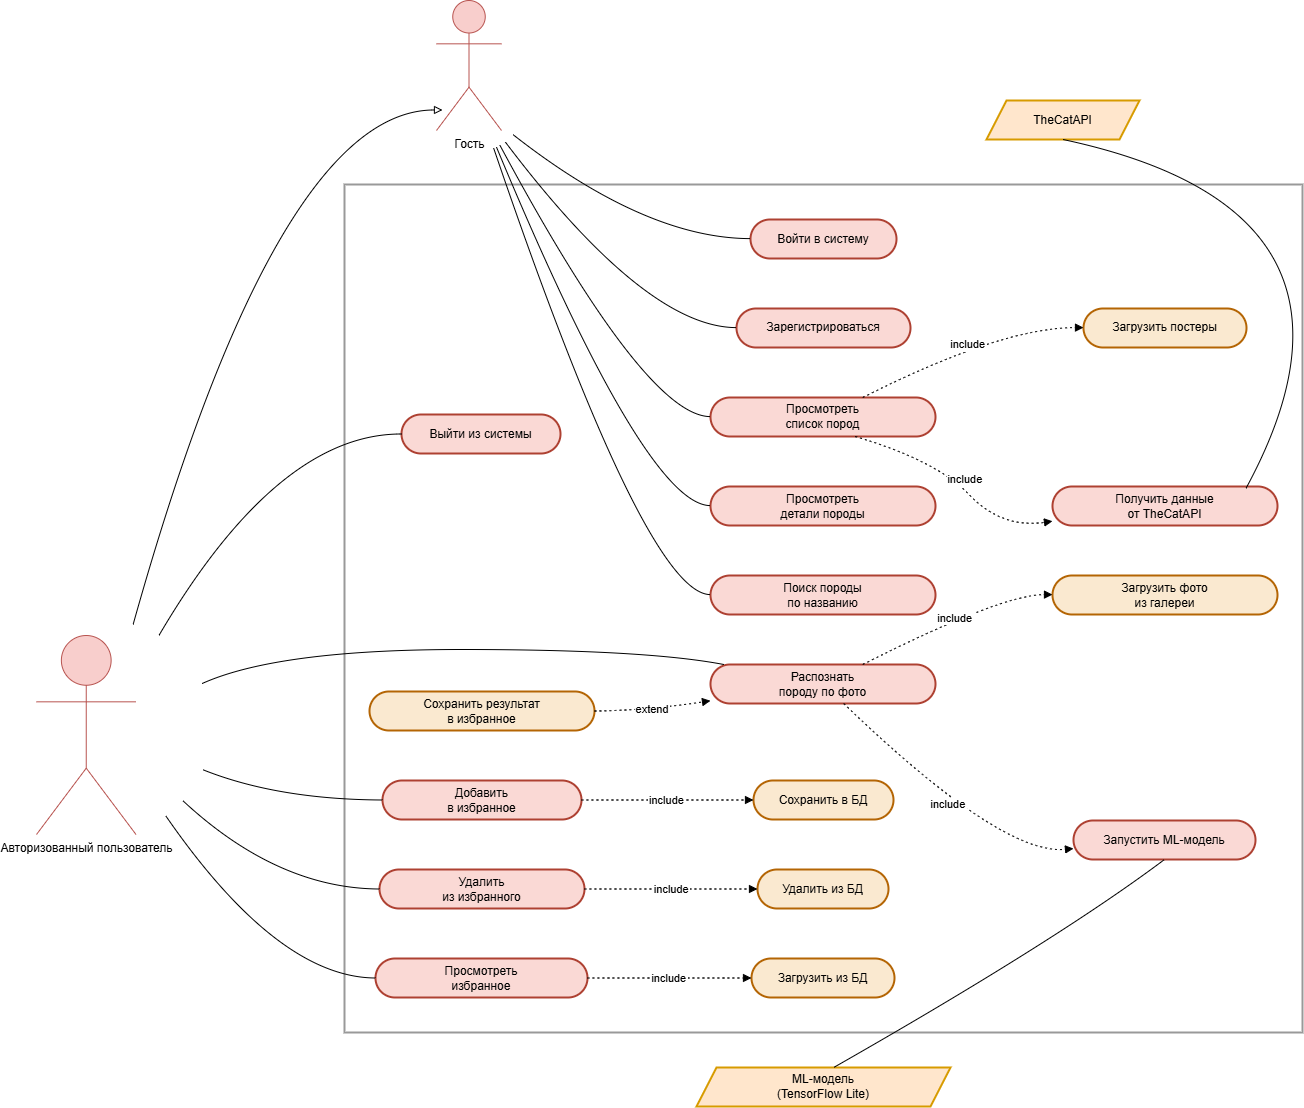

The diagram above was exported from draw.io. Its source (the exported page's mxGraphModel, read from the mxfile embedded in the PNG):
<mxGraphModel dx="1691" dy="2107" grid="1" gridSize="10" guides="1" tooltips="1" connect="1" arrows="1" fold="1" page="1" pageScale="1" pageWidth="827" pageHeight="1169" math="0" shadow="0">
  <root>
    <mxCell id="0" />
    <mxCell id="1" parent="0" />
    <mxCell id="KF-AfIXDt9G8wLGhBNM0-1" parent="1" style="whiteSpace=wrap;strokeWidth=2;fillColor=light-dark(#FFFFFF,#1F2020);strokeColor=light-dark(#999999,#cccccc);fontColor=light-dark(#333333,#cccccc);" value="CatBreeds App" vertex="1">
      <mxGeometry height="848" width="958" x="368" y="134" as="geometry" />
    </mxCell>
    <mxCell id="KF-AfIXDt9G8wLGhBNM0-4" parent="1" style="shape=parallelogram;perimeter=parallelogramPerimeter;fixedSize=1;strokeWidth=2;whiteSpace=wrap;fillColor=#ffe6cc;strokeColor=#d79b00;" value="TheCatAPI" vertex="1">
      <mxGeometry height="39" width="153" x="1010" y="50" as="geometry" />
    </mxCell>
    <mxCell id="KF-AfIXDt9G8wLGhBNM0-5" parent="1" style="shape=parallelogram;perimeter=parallelogramPerimeter;fixedSize=1;strokeWidth=2;whiteSpace=wrap;fillColor=#ffe6cc;strokeColor=#d79b00;" value="ML-модель&#10;(TensorFlow Lite)" vertex="1">
      <mxGeometry height="39" width="254" x="720" y="1017" as="geometry" />
    </mxCell>
    <mxCell id="KF-AfIXDt9G8wLGhBNM0-6" parent="1" style="rounded=1;whiteSpace=wrap;arcSize=50;strokeWidth=2;fillColor=#fad9d5;strokeColor=#ae4132;" value="Войти в систему" vertex="1">
      <mxGeometry height="39" width="146" x="774" y="169" as="geometry" />
    </mxCell>
    <mxCell id="KF-AfIXDt9G8wLGhBNM0-7" parent="1" style="rounded=1;whiteSpace=wrap;arcSize=50;strokeWidth=2;fillColor=#fad9d5;strokeColor=#ae4132;" value="Зарегистрироваться" vertex="1">
      <mxGeometry height="39" width="174" x="760" y="258" as="geometry" />
    </mxCell>
    <mxCell id="KF-AfIXDt9G8wLGhBNM0-8" parent="1" style="rounded=1;whiteSpace=wrap;arcSize=50;strokeWidth=2;fillColor=#fad9d5;strokeColor=#ae4132;" value="Выйти из системы" vertex="1">
      <mxGeometry height="39" width="159" x="425" y="364" as="geometry" />
    </mxCell>
    <mxCell id="KF-AfIXDt9G8wLGhBNM0-9" parent="1" style="rounded=1;whiteSpace=wrap;arcSize=50;strokeWidth=2;fillColor=#fad9d5;strokeColor=#ae4132;" value="Просмотреть&#10;список пород" vertex="1">
      <mxGeometry height="39" width="225" x="734" y="347" as="geometry" />
    </mxCell>
    <mxCell id="KF-AfIXDt9G8wLGhBNM0-10" parent="1" style="rounded=1;whiteSpace=wrap;arcSize=50;strokeWidth=2;fillColor=#fad9d5;strokeColor=#ae4132;" value="Просмотреть&#10;детали породы" vertex="1">
      <mxGeometry height="39" width="225" x="734" y="436" as="geometry" />
    </mxCell>
    <mxCell id="KF-AfIXDt9G8wLGhBNM0-11" parent="1" style="rounded=1;whiteSpace=wrap;arcSize=50;strokeWidth=2;fillColor=#fad9d5;strokeColor=#ae4132;" value="Поиск породы&#10;по названию" vertex="1">
      <mxGeometry height="39" width="225" x="734" y="525" as="geometry" />
    </mxCell>
    <mxCell id="KF-AfIXDt9G8wLGhBNM0-12" parent="1" style="rounded=1;whiteSpace=wrap;arcSize=50;strokeWidth=2;fillColor=#fad9d5;strokeColor=#ae4132;" value="Добавить&#10;в избранное" vertex="1">
      <mxGeometry height="39" width="199" x="406" y="730" as="geometry" />
    </mxCell>
    <mxCell id="KF-AfIXDt9G8wLGhBNM0-13" parent="1" style="rounded=1;whiteSpace=wrap;arcSize=50;strokeWidth=2;fillColor=#fad9d5;strokeColor=#ae4132;" value="Удалить&#10;из избранного" vertex="1">
      <mxGeometry height="39" width="205" x="403" y="819" as="geometry" />
    </mxCell>
    <mxCell id="KF-AfIXDt9G8wLGhBNM0-14" parent="1" style="rounded=1;whiteSpace=wrap;arcSize=50;strokeWidth=2;fillColor=#fad9d5;strokeColor=#ae4132;" value="Просмотреть&#10;избранное" vertex="1">
      <mxGeometry height="39" width="212" x="399" y="908" as="geometry" />
    </mxCell>
    <mxCell id="KF-AfIXDt9G8wLGhBNM0-15" parent="1" style="rounded=1;whiteSpace=wrap;arcSize=50;strokeWidth=2;fillColor=#fad9d5;strokeColor=#ae4132;" value="Распознать&#10;породу по фото" vertex="1">
      <mxGeometry height="39" width="225" x="734" y="614" as="geometry" />
    </mxCell>
    <mxCell id="KF-AfIXDt9G8wLGhBNM0-16" parent="1" style="rounded=1;whiteSpace=wrap;arcSize=50;strokeWidth=2;fillColor=#FAE9D0;strokeColor=#b46504;" value="Загрузить постеры" vertex="1">
      <mxGeometry height="39" width="163" x="1107" y="258" as="geometry" />
    </mxCell>
    <mxCell id="KF-AfIXDt9G8wLGhBNM0-17" parent="1" style="rounded=1;whiteSpace=wrap;arcSize=50;strokeWidth=2;fillColor=#fad9d5;strokeColor=#ae4132;" value="Получить данные&#10;от TheCatAPI" vertex="1">
      <mxGeometry height="39" width="225" x="1076" y="436" as="geometry" />
    </mxCell>
    <mxCell id="KF-AfIXDt9G8wLGhBNM0-18" parent="1" style="rounded=1;whiteSpace=wrap;arcSize=50;strokeWidth=2;fillColor=#FAE9D0;strokeColor=#b46504;" value="Сохранить в БД" vertex="1">
      <mxGeometry height="39" width="140" x="777" y="730" as="geometry" />
    </mxCell>
    <mxCell id="KF-AfIXDt9G8wLGhBNM0-19" parent="1" style="rounded=1;whiteSpace=wrap;arcSize=50;strokeWidth=2;fillColor=#FAE9D0;strokeColor=#b46504;" value="Удалить из БД" vertex="1">
      <mxGeometry height="39" width="131" x="781" y="819" as="geometry" />
    </mxCell>
    <mxCell id="KF-AfIXDt9G8wLGhBNM0-20" parent="1" style="rounded=1;whiteSpace=wrap;arcSize=50;strokeWidth=2;fillColor=#FAE9D0;strokeColor=#b46504;" value="Загрузить из БД" vertex="1">
      <mxGeometry height="39" width="143" x="775" y="908" as="geometry" />
    </mxCell>
    <mxCell id="KF-AfIXDt9G8wLGhBNM0-21" parent="1" style="rounded=1;whiteSpace=wrap;arcSize=50;strokeWidth=2;fillColor=#FAE9D0;strokeColor=#b46504;" value="Загрузить фото&#10;из галереи" vertex="1">
      <mxGeometry height="39" width="225" x="1076" y="525" as="geometry" />
    </mxCell>
    <mxCell id="KF-AfIXDt9G8wLGhBNM0-22" parent="1" style="rounded=1;whiteSpace=wrap;arcSize=50;strokeWidth=2;fillColor=#fad9d5;strokeColor=#ae4132;" value="Запустить ML-модель" vertex="1">
      <mxGeometry height="39" width="182" x="1097" y="770" as="geometry" />
    </mxCell>
    <mxCell id="KF-AfIXDt9G8wLGhBNM0-23" parent="1" style="rounded=1;whiteSpace=wrap;arcSize=50;strokeWidth=2;fillColor=#FAE9D0;strokeColor=#b46504;" value="Сохранить результат&#10;в избранное" vertex="1">
      <mxGeometry height="39" width="225" x="393" y="641" as="geometry" />
    </mxCell>
    <mxCell id="KF-AfIXDt9G8wLGhBNM0-24" edge="1" parent="1" style="curved=1;startArrow=none;endArrow=block;exitX=0.64;exitY=0;entryX=0;entryY=0.5;rounded=0;endFill=0;" value="">
      <mxGeometry relative="1" x="-0.002" as="geometry">
        <mxPoint as="offset" />
        <Array as="points">
          <mxPoint x="301" y="59" />
        </Array>
        <mxPoint x="156.60514951872278" y="574.0150239334298" as="sourcePoint" />
        <mxPoint x="466.00000000000114" y="59.5" as="targetPoint" />
      </mxGeometry>
    </mxCell>
    <mxCell id="KF-AfIXDt9G8wLGhBNM0-25" edge="1" parent="1" style="curved=1;startArrow=none;endArrow=none;exitX=0.99;exitY=0.89;entryX=0;entryY=0.49;rounded=0;endFill=0;" target="KF-AfIXDt9G8wLGhBNM0-6" value="">
      <mxGeometry relative="1" as="geometry">
        <Array as="points">
          <mxPoint x="669" y="188" />
        </Array>
        <mxPoint x="536.4481583240379" y="84.04509108458177" as="sourcePoint" />
      </mxGeometry>
    </mxCell>
    <mxCell id="KF-AfIXDt9G8wLGhBNM0-26" edge="1" parent="1" style="curved=1;startArrow=none;endArrow=none;exitX=0.87;exitY=1;entryX=0;entryY=0.49;rounded=0;endFill=0;" target="KF-AfIXDt9G8wLGhBNM0-7" value="">
      <mxGeometry relative="1" as="geometry">
        <Array as="points">
          <mxPoint x="669" y="277" />
        </Array>
        <mxPoint x="528.7649405283175" y="91.421662585366" as="sourcePoint" />
      </mxGeometry>
    </mxCell>
    <mxCell id="KF-AfIXDt9G8wLGhBNM0-27" edge="1" parent="1" style="curved=1;startArrow=none;endArrow=none;exitX=0.76;exitY=1;entryX=0;entryY=0.49;rounded=0;endFill=0;" target="KF-AfIXDt9G8wLGhBNM0-9" value="">
      <mxGeometry relative="1" as="geometry">
        <Array as="points">
          <mxPoint x="669" y="366" />
        </Array>
        <mxPoint x="523.4032437168628" y="94.70971264316358" as="sourcePoint" />
      </mxGeometry>
    </mxCell>
    <mxCell id="KF-AfIXDt9G8wLGhBNM0-28" edge="1" parent="1" style="curved=1;startArrow=none;endArrow=none;exitX=0.7;exitY=1;entryX=0;entryY=0.49;rounded=0;endFill=0;" target="KF-AfIXDt9G8wLGhBNM0-10" value="">
      <mxGeometry relative="1" as="geometry">
        <Array as="points">
          <mxPoint x="669" y="455" />
        </Array>
        <mxPoint x="519.8467240606287" y="96.302466068569" as="sourcePoint" />
      </mxGeometry>
    </mxCell>
    <mxCell id="KF-AfIXDt9G8wLGhBNM0-29" edge="1" parent="1" style="curved=1;startArrow=none;endArrow=none;exitX=0.66;exitY=1;entryX=0;entryY=0.49;rounded=0;endFill=0;" target="KF-AfIXDt9G8wLGhBNM0-11" value="">
      <mxGeometry relative="1" as="geometry">
        <Array as="points">
          <mxPoint x="669" y="544" />
        </Array>
        <mxPoint x="517.0263624020486" y="97.28085454004821" as="sourcePoint" />
      </mxGeometry>
    </mxCell>
    <mxCell id="KF-AfIXDt9G8wLGhBNM0-30" edge="1" parent="1" style="curved=1;startArrow=none;endArrow=none;exitX=0.8;exitY=0;entryX=0;entryY=0.5;rounded=0;endFill=0;" target="KF-AfIXDt9G8wLGhBNM0-8" value="">
      <mxGeometry relative="1" as="geometry">
        <Array as="points">
          <mxPoint x="301" y="383" />
        </Array>
        <mxPoint x="182.3829160717114" y="585.0656150371183" as="sourcePoint" />
      </mxGeometry>
    </mxCell>
    <mxCell id="KF-AfIXDt9G8wLGhBNM0-31" edge="1" parent="1" style="curved=1;startArrow=none;endArrow=none;exitX=1;exitY=0.71;entryX=0;entryY=0.5;rounded=0;endFill=0;" target="KF-AfIXDt9G8wLGhBNM0-12" value="">
      <mxGeometry relative="1" as="geometry">
        <Array as="points">
          <mxPoint x="301" y="749" />
        </Array>
        <mxPoint x="226.5466473030192" y="719.2853043309615" as="sourcePoint" />
      </mxGeometry>
    </mxCell>
    <mxCell id="KF-AfIXDt9G8wLGhBNM0-32" edge="1" parent="1" style="curved=1;startArrow=none;endArrow=none;exitX=1;exitY=0.96;entryX=0;entryY=0.5;rounded=0;endFill=0;" target="KF-AfIXDt9G8wLGhBNM0-13" value="">
      <mxGeometry relative="1" as="geometry">
        <Array as="points">
          <mxPoint x="301" y="838" />
        </Array>
        <mxPoint x="206.53870110857883" y="750.3638025844712" as="sourcePoint" />
      </mxGeometry>
    </mxCell>
    <mxCell id="KF-AfIXDt9G8wLGhBNM0-33" edge="1" parent="1" style="curved=1;startArrow=none;endArrow=none;exitX=0.85;exitY=1;entryX=0;entryY=0.5;rounded=0;endFill=0;" target="KF-AfIXDt9G8wLGhBNM0-14" value="">
      <mxGeometry relative="1" as="geometry">
        <Array as="points">
          <mxPoint x="301" y="927" />
        </Array>
        <mxPoint x="189.33150083895612" y="765.4381345265153" as="sourcePoint" />
      </mxGeometry>
    </mxCell>
    <mxCell id="KF-AfIXDt9G8wLGhBNM0-34" edge="1" parent="1" style="curved=1;startArrow=none;endArrow=none;exitX=1;exitY=0.27;entryX=0.05;entryY=-0.01;rounded=0;endFill=0;" target="KF-AfIXDt9G8wLGhBNM0-15" value="">
      <mxGeometry relative="1" as="geometry">
        <Array as="points">
          <mxPoint x="301" y="599" />
          <mxPoint x="669" y="599" />
        </Array>
        <mxPoint x="225.416723948686" y="633.1314844607516" as="sourcePoint" />
      </mxGeometry>
    </mxCell>
    <mxCell id="KF-AfIXDt9G8wLGhBNM0-35" edge="1" parent="1" source="KF-AfIXDt9G8wLGhBNM0-4" style="curved=1;startArrow=none;endArrow=none;exitX=0.5;exitY=1;entryX=0.86;entryY=0.047;rounded=0;exitDx=0;exitDy=0;endFill=0;entryDx=0;entryDy=0;entryPerimeter=0;" target="KF-AfIXDt9G8wLGhBNM0-17" value="">
      <mxGeometry relative="1" as="geometry">
        <Array as="points">
          <mxPoint x="1420" y="160" />
        </Array>
      </mxGeometry>
    </mxCell>
    <mxCell id="KF-AfIXDt9G8wLGhBNM0-36" edge="1" parent="1" source="KF-AfIXDt9G8wLGhBNM0-5" style="curved=1;startArrow=none;endArrow=none;exitX=0.54;exitY=0;entryX=0.5;entryY=1;rounded=0;endFill=0;entryDx=0;entryDy=0;" target="KF-AfIXDt9G8wLGhBNM0-22" value="">
      <mxGeometry relative="1" as="geometry">
        <Array as="points">
          <mxPoint x="1080" y="890" />
        </Array>
      </mxGeometry>
    </mxCell>
    <mxCell id="KF-AfIXDt9G8wLGhBNM0-37" edge="1" parent="1" source="KF-AfIXDt9G8wLGhBNM0-9" style="curved=1;dashed=1;dashPattern=2 3;startArrow=none;endArrow=block;exitX=0.68;exitY=-0.01;entryX=0;entryY=0.49;rounded=0;" target="KF-AfIXDt9G8wLGhBNM0-16" value="include">
      <mxGeometry relative="1" as="geometry">
        <Array as="points">
          <mxPoint x="1025" y="277" />
        </Array>
      </mxGeometry>
    </mxCell>
    <mxCell id="KF-AfIXDt9G8wLGhBNM0-38" edge="1" parent="1" source="KF-AfIXDt9G8wLGhBNM0-9" style="curved=1;dashed=1;dashPattern=2 3;startArrow=none;endArrow=block;exitX=0.64;exitY=0.99;entryX=0;entryY=0.89;rounded=0;" target="KF-AfIXDt9G8wLGhBNM0-17" value="include">
      <mxGeometry relative="1" x="0.021" y="8" as="geometry">
        <mxPoint as="offset" />
        <Array as="points">
          <mxPoint x="960" y="410" />
          <mxPoint x="1025" y="478" />
        </Array>
      </mxGeometry>
    </mxCell>
    <mxCell id="KF-AfIXDt9G8wLGhBNM0-39" edge="1" parent="1" source="KF-AfIXDt9G8wLGhBNM0-12" style="curved=1;dashed=1;dashPattern=2 3;startArrow=none;endArrow=block;exitX=1;exitY=0.5;entryX=0;entryY=0.5;rounded=0;" target="KF-AfIXDt9G8wLGhBNM0-18" value="include">
      <mxGeometry relative="1" as="geometry">
        <Array as="points" />
      </mxGeometry>
    </mxCell>
    <mxCell id="KF-AfIXDt9G8wLGhBNM0-40" edge="1" parent="1" source="KF-AfIXDt9G8wLGhBNM0-13" style="curved=1;dashed=1;dashPattern=2 3;startArrow=none;endArrow=block;exitX=1;exitY=0.5;entryX=0;entryY=0.5;rounded=0;" target="KF-AfIXDt9G8wLGhBNM0-19" value="include">
      <mxGeometry relative="1" as="geometry">
        <Array as="points" />
      </mxGeometry>
    </mxCell>
    <mxCell id="KF-AfIXDt9G8wLGhBNM0-41" edge="1" parent="1" source="KF-AfIXDt9G8wLGhBNM0-14" style="curved=1;dashed=1;dashPattern=2 3;startArrow=none;endArrow=block;exitX=1;exitY=0.5;entryX=0;entryY=0.5;rounded=0;" target="KF-AfIXDt9G8wLGhBNM0-20" value="include">
      <mxGeometry relative="1" as="geometry">
        <Array as="points" />
      </mxGeometry>
    </mxCell>
    <mxCell id="KF-AfIXDt9G8wLGhBNM0-42" edge="1" parent="1" source="KF-AfIXDt9G8wLGhBNM0-15" style="curved=1;dashed=1;dashPattern=2 3;startArrow=none;endArrow=block;exitX=0.68;exitY=-0.01;entryX=0;entryY=0.49;rounded=0;" target="KF-AfIXDt9G8wLGhBNM0-21" value="include">
      <mxGeometry relative="1" as="geometry">
        <Array as="points">
          <mxPoint x="1025" y="544" />
        </Array>
      </mxGeometry>
    </mxCell>
    <mxCell id="KF-AfIXDt9G8wLGhBNM0-43" edge="1" parent="1" source="KF-AfIXDt9G8wLGhBNM0-15" style="curved=1;dashed=1;dashPattern=2 3;startArrow=none;endArrow=block;exitX=0.59;exitY=0.99;entryX=0;entryY=0.72;rounded=0;" target="KF-AfIXDt9G8wLGhBNM0-22" value="include">
      <mxGeometry relative="1" as="geometry">
        <Array as="points">
          <mxPoint x="1025" y="805" />
        </Array>
      </mxGeometry>
    </mxCell>
    <mxCell id="KF-AfIXDt9G8wLGhBNM0-44" edge="1" parent="1" source="KF-AfIXDt9G8wLGhBNM0-23" style="curved=1;dashed=1;dashPattern=2 3;startArrow=none;endArrow=block;exitX=1;exitY=0.5;entryX=0;entryY=0.93;rounded=0;" target="KF-AfIXDt9G8wLGhBNM0-15" value="extend">
      <mxGeometry relative="1" as="geometry">
        <Array as="points">
          <mxPoint x="669" y="660" />
        </Array>
      </mxGeometry>
    </mxCell>
    <mxCell id="KF-AfIXDt9G8wLGhBNM0-45" parent="1" style="shape=umlActor;verticalLabelPosition=bottom;verticalAlign=top;html=1;outlineConnect=0;fillColor=#f8cecc;strokeColor=#b85450;" value="Авторизованный пользователь" vertex="1">
      <mxGeometry height="199" width="99.5" x="60" y="585" as="geometry" />
    </mxCell>
    <mxCell id="KF-AfIXDt9G8wLGhBNM0-48" parent="1" style="shape=umlActor;verticalLabelPosition=bottom;verticalAlign=top;html=1;outlineConnect=0;fillColor=#f8cecc;strokeColor=#b85450;" value="Гость" vertex="1">
      <mxGeometry height="130" width="65" x="460" y="-50" as="geometry" />
    </mxCell>
  </root>
</mxGraphModel>